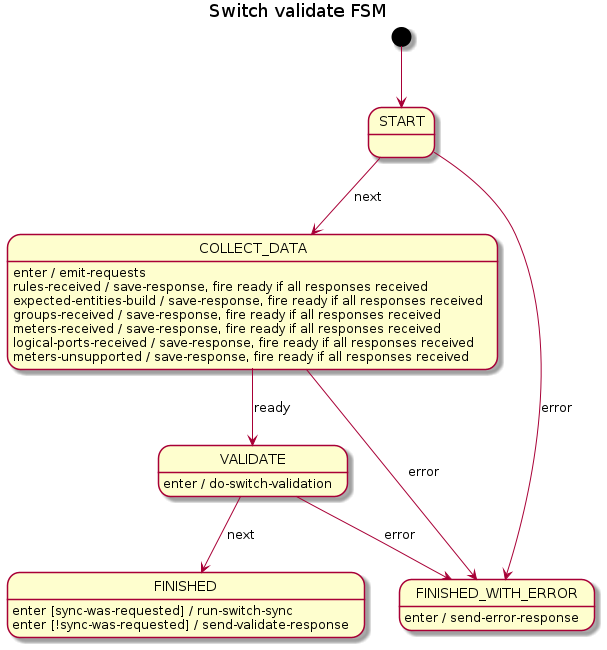

The diagram above was rendered by PlantUML. Its source (embedded in the PNG):
@startuml
title Switch validate FSM

[*] --> START

START --> COLLECT_DATA : next
START --> FINISHED_WITH_ERROR : error

COLLECT_DATA --> VALIDATE : ready
COLLECT_DATA --> FINISHED_WITH_ERROR : error
COLLECT_DATA : enter / emit-requests
COLLECT_DATA : rules-received / save-response, fire ready if all responses received
COLLECT_DATA : expected-entities-build / save-response, fire ready if all responses received
COLLECT_DATA : groups-received / save-response, fire ready if all responses received
COLLECT_DATA : meters-received / save-response, fire ready if all responses received
COLLECT_DATA : logical-ports-received / save-response, fire ready if all responses received
COLLECT_DATA : meters-unsupported / save-response, fire ready if all responses received

VALIDATE --> FINISHED : next
VALIDATE --> FINISHED_WITH_ERROR : error
VALIDATE : enter / do-switch-validation

FINISHED : enter [sync-was-requested] / run-switch-sync
FINISHED : enter [!sync-was-requested] / send-validate-response

FINISHED_WITH_ERROR : enter / send-error-response
@enduml